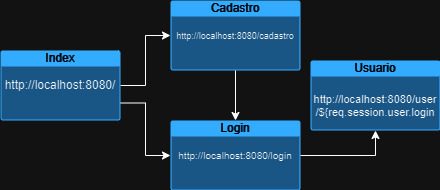

The diagram above was exported from draw.io. Its source (the exported page's mxGraphModel, read from the mxfile embedded in the PNG):
<mxGraphModel dx="637" dy="343" grid="1" gridSize="10" guides="1" tooltips="1" connect="1" arrows="1" fold="1" page="1" pageScale="1" pageWidth="827" pageHeight="1169" math="0" shadow="0">
  <root>
    <mxCell id="0" />
    <mxCell id="1" parent="0" />
    <mxCell id="ZWIBEiPPgQOqo1FdtuRD-29" style="edgeStyle=orthogonalEdgeStyle;rounded=0;orthogonalLoop=1;jettySize=auto;html=1;" edge="1" parent="1" source="ZWIBEiPPgQOqo1FdtuRD-20" target="ZWIBEiPPgQOqo1FdtuRD-21">
      <mxGeometry relative="1" as="geometry" />
    </mxCell>
    <mxCell id="ZWIBEiPPgQOqo1FdtuRD-30" style="edgeStyle=orthogonalEdgeStyle;rounded=0;orthogonalLoop=1;jettySize=auto;html=1;exitX=1;exitY=0.75;exitDx=0;exitDy=0;exitPerimeter=0;" edge="1" parent="1" source="ZWIBEiPPgQOqo1FdtuRD-20" target="ZWIBEiPPgQOqo1FdtuRD-22">
      <mxGeometry relative="1" as="geometry" />
    </mxCell>
    <mxCell id="ZWIBEiPPgQOqo1FdtuRD-20" value="Index" style="html=1;whiteSpace=wrap;strokeColor=none;fillColor=#0079D6;labelPosition=center;verticalLabelPosition=middle;verticalAlign=top;align=center;fontSize=12;outlineConnect=0;spacingTop=-6;fontColor=#FFFFFF;sketch=0;shape=mxgraph.sitemap.page;" vertex="1" parent="1">
      <mxGeometry x="90" y="220" width="120" height="70" as="geometry" />
    </mxCell>
    <mxCell id="ZWIBEiPPgQOqo1FdtuRD-21" value="Cadastro" style="html=1;whiteSpace=wrap;strokeColor=none;fillColor=#0079D6;labelPosition=center;verticalLabelPosition=middle;verticalAlign=top;align=center;fontSize=12;outlineConnect=0;spacingTop=-6;fontColor=#FFFFFF;sketch=0;shape=mxgraph.sitemap.page;" vertex="1" parent="1">
      <mxGeometry x="260" y="170" width="130" height="70" as="geometry" />
    </mxCell>
    <mxCell id="ZWIBEiPPgQOqo1FdtuRD-22" value="Login" style="html=1;whiteSpace=wrap;strokeColor=none;fillColor=#0079D6;labelPosition=center;verticalLabelPosition=middle;verticalAlign=top;align=center;fontSize=12;outlineConnect=0;spacingTop=-6;fontColor=#FFFFFF;sketch=0;shape=mxgraph.sitemap.page;" vertex="1" parent="1">
      <mxGeometry x="260" y="290" width="130" height="70" as="geometry" />
    </mxCell>
    <mxCell id="ZWIBEiPPgQOqo1FdtuRD-23" value="Usuario" style="html=1;whiteSpace=wrap;strokeColor=none;fillColor=#0079D6;labelPosition=center;verticalLabelPosition=middle;verticalAlign=top;align=center;fontSize=12;outlineConnect=0;spacingTop=-6;fontColor=#FFFFFF;sketch=0;shape=mxgraph.sitemap.page;" vertex="1" parent="1">
      <mxGeometry x="400" y="230" width="130" height="70" as="geometry" />
    </mxCell>
    <mxCell id="ZWIBEiPPgQOqo1FdtuRD-24" value="http://localhost:8080/" style="text;html=1;align=center;verticalAlign=middle;whiteSpace=wrap;rounded=0;" vertex="1" parent="1">
      <mxGeometry x="120" y="240" width="60" height="30" as="geometry" />
    </mxCell>
    <mxCell id="ZWIBEiPPgQOqo1FdtuRD-25" value="&lt;font style=&quot;font-size: 9px;&quot;&gt;http://localhost:8080/cadastro&lt;/font&gt;" style="text;html=1;align=center;verticalAlign=middle;whiteSpace=wrap;rounded=0;" vertex="1" parent="1">
      <mxGeometry x="295" y="190" width="60" height="30" as="geometry" />
    </mxCell>
    <mxCell id="ZWIBEiPPgQOqo1FdtuRD-26" value="&lt;font style=&quot;font-size: 10px;&quot;&gt;http://localhost:8080/login&lt;/font&gt;" style="text;html=1;align=center;verticalAlign=middle;whiteSpace=wrap;rounded=0;" vertex="1" parent="1">
      <mxGeometry x="295" y="310" width="60" height="30" as="geometry" />
    </mxCell>
    <mxCell id="ZWIBEiPPgQOqo1FdtuRD-27" value="&lt;font style=&quot;font-size: 11px;&quot;&gt;http://localhost:8080/user&lt;/font&gt;&lt;div style=&quot;font-size: 11px;&quot;&gt;&lt;font style=&quot;font-size: 11px;&quot;&gt;/${req.session.user.login&lt;/font&gt;&lt;/div&gt;" style="text;html=1;align=center;verticalAlign=middle;whiteSpace=wrap;rounded=0;" vertex="1" parent="1">
      <mxGeometry x="435" y="250" width="60" height="50" as="geometry" />
    </mxCell>
    <mxCell id="ZWIBEiPPgQOqo1FdtuRD-31" style="edgeStyle=orthogonalEdgeStyle;rounded=0;orthogonalLoop=1;jettySize=auto;html=1;entryX=0.5;entryY=1;entryDx=0;entryDy=0;entryPerimeter=0;" edge="1" parent="1" source="ZWIBEiPPgQOqo1FdtuRD-22" target="ZWIBEiPPgQOqo1FdtuRD-23">
      <mxGeometry relative="1" as="geometry" />
    </mxCell>
    <mxCell id="ZWIBEiPPgQOqo1FdtuRD-32" style="edgeStyle=orthogonalEdgeStyle;rounded=0;orthogonalLoop=1;jettySize=auto;html=1;exitX=0.5;exitY=1;exitDx=0;exitDy=0;exitPerimeter=0;entryX=0.5;entryY=0;entryDx=0;entryDy=0;entryPerimeter=0;" edge="1" parent="1" source="ZWIBEiPPgQOqo1FdtuRD-21" target="ZWIBEiPPgQOqo1FdtuRD-22">
      <mxGeometry relative="1" as="geometry" />
    </mxCell>
  </root>
</mxGraphModel>